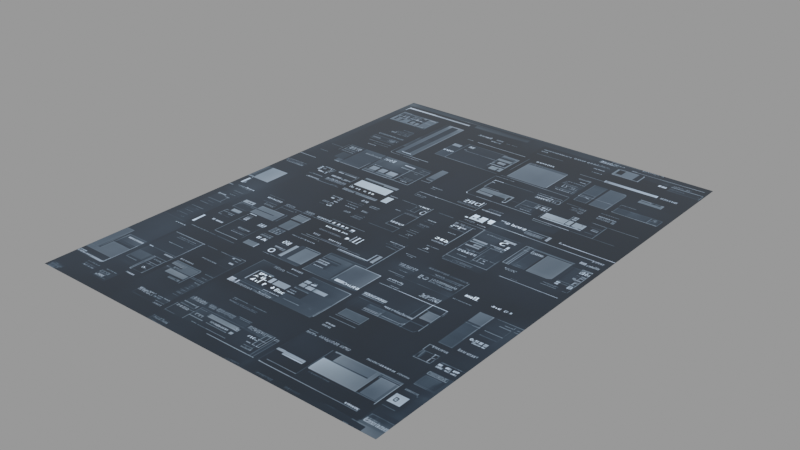# Source: dd-gui_39_.blend  (saved by Blender 3.1.7; exported with 4.5.12 LTS)
import bpy
from mathutils import Matrix  # noqa: F401  (used for matrix-valued properties, if any)

bpy.ops.wm.read_factory_settings(use_empty=True)
scene = bpy.context.scene
scene.name = 'main'

# ---- images (referenced by path relative to the original .blend; pixels are not part of the script)
import os
ASSET_DIR = os.environ.get("B2B_ASSET_DIR", "")  # directory of the original .blend (textures are referenced by path, not embedded)
HERE = os.path.dirname(os.path.abspath(__file__))  # packed textures are extracted next to this script under _unpacked/

def load_image(name, relpath, width, height, colorspace="sRGB"):
    """Load a texture the original file referenced (path relative to the .blend, or extracted next to this script)."""
    p = next((c for c in (os.path.join(HERE, relpath), os.path.join(ASSET_DIR, relpath)) if relpath and os.path.exists(c)), "")
    if p:
        img = bpy.data.images.load(p, check_existing=True)
        img.name = name
    else:  # same state as the original file: an image datablock whose file is absent (Cycles renders it pink)
        img = bpy.data.images.new(name, width, height)
        img.source = "FILE"
        img.filepath = "//" + (relpath or name)
    img.colorspace_settings.name = colorspace
    return img
img_dd_gui__39__png = load_image('dd-gui (39).png', '_unpacked/dd-gui__39_.4811cb58.png', 768, 1024, 'sRGB')

# ---- materials (node trees are filled in below, after node groups)
mat_dd_gui__39 = bpy.data.materials.new('dd-gui (39)')
mat_dd_gui__39.use_raytrace_refraction = True
mat_dd_gui__39.use_screen_refraction = True
mat_dd_gui__39.thickness_mode = 'SLAB'
mat_dd_gui__39.roughness = 0.25

# ---- material node trees
mat_dd_gui__39.use_nodes = True; mat_dd_gui__39.node_tree.nodes.clear()
_N = mat_dd_gui__39.node_tree.nodes; _L = mat_dd_gui__39.node_tree.links
n0 = _N.new('ShaderNodeOutputMaterial'); n0.name = 'Material Output'; n0.location = (1219, 423)
n0.target = 'CYCLES'
n1 = _N.new('ShaderNodeBsdfPrincipled'); n1.name = 'Principled BSDF'; n1.location = (825, 431)
n1.distribution = 'GGX'
n1.subsurface_method = 'BURLEY'
n1.inputs[2].default_value = 0.0
n1.inputs[3].default_value = 1.45
n1.inputs[19].default_value = 0.25
n1.inputs[28].default_value = 2.0
n2 = _N.new('ShaderNodeTexImage'); n2.name = 'decal'; n2.location = (-137, 135)
n2.label = 'decal'
n2.image = img_dd_gui__39__png
n3 = _N.new('NodeReroute'); n3.name = 'Reroute'; n3.location = (511, 104)
n3.width = 16
n4 = _N.new('ShaderNodeRGBCurve'); n4.name = 'RGB Curves'; n4.location = (183, 148)
_c = n4.mapping.curves[3]
while len(_c.points) > 2: _c.points.remove(_c.points[-1])
_c.points[0].location = (0.0, 0.0); _c.points[0].handle_type = 'AUTO'
_c.points[1].location = (0.59545, 0.3); _c.points[1].handle_type = 'AUTO'
_p = _c.points.new(1.0, 1.0); _p.handle_type = 'AUTO'
n4.mapping.update()
n5 = _N.new('ShaderNodeOutputMaterial'); n5.name = 'Material Output.001'; n5.location = (0, 0)
n5.target = 'EEVEE'
n6 = _N.new('ShaderNodeMixShader'); n6.name = 'Mix Shader'; n6.location = (0, 0)
n6.label = 'Disable Shadow'
n6.hide = True
n7 = _N.new('ShaderNodeLightPath'); n7.name = 'Light Path'; n7.location = (0, 0)
n7.hide = True
n8 = _N.new('ShaderNodeBsdfTransparent'); n8.name = 'Transparent BSDF'; n8.location = (0, 0)
n8.hide = True
_L.new(n3.outputs[0], n1.inputs[0])
_L.new(n1.outputs[0], n0.inputs[0])
_L.new(n3.outputs[0], n1.inputs[27])
_L.new(n4.outputs[0], n3.inputs[0])
_L.new(n2.outputs[0], n4.inputs[1])
_L.new(n1.outputs[0], n6.inputs[1])
_L.new(n6.outputs[0], n5.inputs[0])
_L.new(n7.outputs[1], n6.inputs[0])
_L.new(n8.outputs[0], n6.inputs[2])
n0.is_active_output = True

# ---- meshes
me_dd_gui__39 = bpy.data.meshes.new('dd-gui (39)')
me_dd_gui__39.from_pydata([(-0.384, -0.512, 0.0), (0.384, -0.512, 0.0), (-0.384, 0.512, 0.0), (0.384, 0.512, 0.0)], [], [(0, 1, 3, 2)])
_uv = me_dd_gui__39.uv_layers.new(name='UVMap')
_uv.uv.foreach_set('vector', [0.0, 0.0, 1.0, 0.0, 1.0, 1.0, 0.0, 1.0])
me_dd_gui__39.materials.append(mat_dd_gui__39)
me_dd_gui__39.use_remesh_fix_poles = True
me_dd_gui__39.use_remesh_preserve_attributes = False
me_dd_gui__39.update()

# ---- objects
ob_dd_gui__39 = bpy.data.objects.new('dd-gui (39)', me_dd_gui__39)

# ---- transforms, parenting, visibility, modifiers, constraints
ob_dd_gui__39.location = (0.0, 0.0, 0.0)
ob_dd_gui__39.visible_diffuse = False
ob_dd_gui__39.visible_glossy = False
ob_dd_gui__39.visible_shadow = False
ob_dd_gui__39.display_type = 'SOLID'
_m = ob_dd_gui__39.modifiers.new('Displace', 'DISPLACE')
_m.mid_level = 0.995
_m.direction = 'Z'
_m = ob_dd_gui__39.modifiers.new('Subdivision', 'SUBSURF')
_m.subdivision_type = 'SIMPLE'
_m.levels = 3
_m.render_levels = 3
_m = ob_dd_gui__39.modifiers.new('Shrinkwrap', 'SHRINKWRAP')
_m.wrap_method = 'PROJECT'
_m.offset = 0.012
_m.use_negative_direction = True

# ---- collection membership
scene.collection.objects.link(ob_dd_gui__39)

# ---- scene / render settings (as saved in the file)
scene.frame_start = 1; scene.frame_end = 250; scene.frame_set(1)
scene.render.engine = 'BLENDER_EEVEE_NEXT'
scene.render.image_settings.exr_codec = 'NONE'
scene.render.simplify_subdivision_render = 0
scene.render.simplify_child_particles_render = 0.0
scene.cycles.sampling_pattern = 'TABULATED_SOBOL'
scene.cycles.use_light_tree = False
scene.view_settings.view_transform = 'Filmic'
bpy.context.view_layer.update()

# ---- added for rendering (the .blend has no active camera and no usable light): camera, sun + grey world if the file has none
cam_auto = bpy.data.cameras.new('AutoCamera')
cam_auto.lens = 50.0
cam_auto.sensor_width = 36.0
cam_auto.clip_end = 1000.0
ob_auto_camera = bpy.data.objects.new('AutoCamera', cam_auto)
scene.collection.objects.link(ob_auto_camera)
ob_auto_camera.location = (1.18429, -1.42115, 0.95243)
ob_auto_camera.rotation_euler = (1.09748, -7.21219e-08, 0.694738)
scene.camera = ob_auto_camera
light_auto_sun = bpy.data.lights.new('AutoSun', 'SUN')
light_auto_sun.energy = 3.0
light_auto_sun.angle = 0.0523599
ob_auto_sun = bpy.data.objects.new('AutoSun', light_auto_sun)
scene.collection.objects.link(ob_auto_sun)
ob_auto_sun.rotation_euler = (0.872665, 0.174533, 0.523599)
if scene.world is None:
    world_auto = bpy.data.worlds.new('AutoWorld')
    world_auto.color = (0.3, 0.3, 0.3)
    scene.world = world_auto
bpy.context.view_layer.update()
